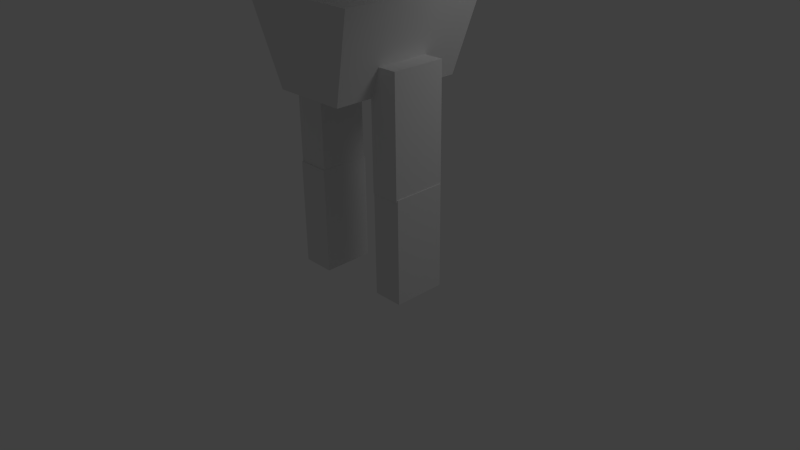 # Source: 3DFPS_team_model.blend  (saved by Blender 2.62.0; exported with 4.5.12 LTS)
import bpy
from mathutils import Matrix  # noqa: F401  (used for matrix-valued properties, if any)

bpy.ops.wm.read_factory_settings(use_empty=True)
scene = bpy.context.scene
scene.name = 'Scene'

# ---- collections
col_collection_1 = bpy.data.collections.new('Collection 1'); scene.collection.children.link(col_collection_1)

# ---- materials (node trees are filled in below, after node groups)
mat_none = bpy.data.materials.new('None')
mat_none.alpha_threshold = 0.0
mat_none.use_transparent_shadow = False
mat_none.specular_color = (0.8, 0.8, 0.8)
mat_none.roughness = 0.5
mat_none.specular_intensity = 1.0
mat_none.line_color = (0.0, 0.0, 0.0, 1.0)

# ---- material node trees

# ---- world
world_world = bpy.data.worlds.new('World'); scene.world = world_world
world_world.color = (0.05088, 0.05088, 0.05088)
world_world.use_sun_shadow = False
world_world.sun_shadow_jitter_overblur = 0.0
world_world.cycles.sampling_method = 'MANUAL'
world_world.cycles.sample_map_resolution = 256

# ---- cameras
cam_camera = bpy.data.cameras.new('Camera')
cam_camera.clip_end = 100.0
cam_camera.lens = 35.0
cam_camera.sensor_width = 32.0
cam_camera.sensor_height = 18.0
cam_camera.ortho_scale = 7.314
cam_camera.dof.focus_distance = 0.0
cam_camera.dof.aperture_fstop = 128.0

# ---- lights
light_lamp = bpy.data.lights.new('Lamp', 'POINT')
light_lamp.transmission_factor = 0.0
light_lamp.cutoff_distance = 30.0
light_lamp.energy = 100.0
light_lamp.shadow_buffer_clip_start = 1.001
light_lamp.shadow_soft_size = 1.0
light_lamp.shadow_maximum_resolution = 0.006
light_lamp.use_absolute_resolution = True
light_lamp.cycles.use_multiple_importance_sampling = False

# ---- meshes
me_spine_cube_004 = bpy.data.meshes.new('spine_Cube.004')
me_spine_cube_004.from_pydata([(-0.3783, -0.6964, 0.0), (-0.3783, 0.6964, 0.0), (0.3783, 0.6964, 0.0), (0.3783, -0.6964, 0.0), (-0.6537, -0.7957, 0.8893), (0.6537, -0.7957, 0.8893), (0.6537, 0.78, 0.8893), (-0.6537, 0.78, 0.8893)], [], [(0, 1, 2, 3), (4, 5, 6, 7), (0, 4, 7, 1), (1, 7, 6, 2), (2, 6, 5, 3), (4, 0, 3, 5)])
me_spine_cube_004.materials.append(mat_none)
me_spine_cube_004.use_remesh_preserve_volume = False
me_spine_cube_004.use_remesh_preserve_attributes = False
me_spine_cube_004.use_mirror_vertex_groups = False
me_spine_cube_004.update()
me_cube_001 = bpy.data.meshes.new('Cube.001')
me_cube_001.from_pydata([(1.0, 1.0, -1.0), (1.0, -1.0, -1.0), (-1.0, -1.0, -1.0), (-1.0, 1.0, -1.0), (1.0, 1.0, 1.0), (1.0, -1.0, 1.0), (-1.0, -1.0, 1.0), (-1.0, 1.0, 1.0)], [], [(0, 1, 2, 3), (4, 7, 6, 5), (0, 4, 5, 1), (1, 5, 6, 2), (2, 6, 7, 3), (4, 0, 3, 7)])
me_cube_001.use_remesh_preserve_volume = False
me_cube_001.use_remesh_preserve_attributes = False
me_cube_001.use_mirror_vertex_groups = False
me_cube_001.update()
me_cube_003 = bpy.data.meshes.new('Cube.003')
me_cube_003.from_pydata([(1.0, 1.0, -1.0), (1.0, -1.0, -1.0), (-1.0, -1.0, -1.0), (-1.0, 1.0, -1.0), (1.0, 1.0, 1.0), (1.0, -1.0, 1.0), (-1.0, -1.0, 1.0), (-1.0, 1.0, 1.0)], [], [(0, 1, 2, 3), (4, 7, 6, 5), (0, 4, 5, 1), (1, 5, 6, 2), (2, 6, 7, 3), (4, 0, 3, 7)])
me_cube_003.use_remesh_preserve_volume = False
me_cube_003.use_remesh_preserve_attributes = False
me_cube_003.use_mirror_vertex_groups = False
me_cube_003.update()
me_cube_002 = bpy.data.meshes.new('Cube.002')
me_cube_002.from_pydata([(1.0, 1.0, -1.0), (1.0, -1.0, -1.0), (-1.0, -1.0, -1.0), (-1.0, 1.0, -1.0), (1.0, 1.0, 1.0), (1.0, -1.0, 1.0), (-1.0, -1.0, 1.0), (-1.0, 1.0, 1.0)], [], [(0, 1, 2, 3), (4, 7, 6, 5), (0, 4, 5, 1), (1, 5, 6, 2), (2, 6, 7, 3), (4, 0, 3, 7)])
me_cube_002.use_remesh_preserve_volume = False
me_cube_002.use_remesh_preserve_attributes = False
me_cube_002.use_mirror_vertex_groups = False
me_cube_002.update()
me_cube_000 = bpy.data.meshes.new('Cube.000')
me_cube_000.from_pydata([(1.0, 1.0, -1.0), (1.0, -1.0, -1.0), (-1.0, -1.0, -1.0), (-1.0, 1.0, -1.0), (1.0, 1.0, 1.0), (1.0, -1.0, 1.0), (-1.0, -1.0, 1.0), (-1.0, 1.0, 1.0)], [], [(0, 1, 2, 3), (4, 7, 6, 5), (0, 4, 5, 1), (1, 5, 6, 2), (2, 6, 7, 3), (4, 0, 3, 7)])
me_cube_000.use_remesh_preserve_volume = False
me_cube_000.use_remesh_preserve_attributes = False
me_cube_000.use_mirror_vertex_groups = False
me_cube_000.update()
me_cube_cube_005 = bpy.data.meshes.new('Cube_Cube.005')
me_cube_cube_005.from_pydata([(-0.3475, -0.5024, 2.384e-07), (-0.3475, 0.5024, 2.384e-07), (0.3475, 0.5024, 2.384e-07), (0.3475, -0.5024, 2.384e-07), (-0.3475, -0.5024, 1.316), (0.3475, -0.5024, 1.316), (0.3475, 0.5024, 1.316), (-0.3475, 0.5024, 1.316)], [], [(0, 1, 2, 3), (4, 5, 6, 7), (0, 4, 7, 1), (1, 7, 6, 2), (2, 6, 5, 3), (4, 0, 3, 5)])
me_cube_cube_005.materials.append(mat_none)
me_cube_cube_005.use_remesh_preserve_volume = False
me_cube_cube_005.use_remesh_preserve_attributes = False
me_cube_cube_005.use_mirror_vertex_groups = False
me_cube_cube_005.update()
me_chest_cube_001 = bpy.data.meshes.new('chest_Cube.001')
me_chest_cube_001.from_pydata([(-0.6848, -0.8318, 3.431), (-0.6848, 0.8519, 3.431), (0.6848, 0.8519, 3.431), (0.6848, -0.8318, 3.431), (-0.8689, -0.8973, 4.773), (0.8689, -0.8973, 4.773), (0.8689, 0.8973, 4.773), (-0.8689, 0.8973, 4.773)], [], [(0, 1, 2, 3), (4, 5, 6, 7), (0, 4, 7, 1), (1, 7, 6, 2), (2, 6, 5, 3), (4, 0, 3, 5)])
me_chest_cube_001.materials.append(mat_none)
me_chest_cube_001.use_remesh_preserve_volume = False
me_chest_cube_001.use_remesh_preserve_attributes = False
me_chest_cube_001.use_mirror_vertex_groups = False
me_chest_cube_001.update()
me_head_sphere = bpy.data.meshes.new('head_Sphere')
me_head_sphere.from_pydata([(-0.3325, 0.0, 4.768), (0.0, 0.0, 4.572), (-0.2351, -0.2719, 4.768), (-0.6144, 0.0, 4.982), (-0.4344, -0.5024, 4.982), (-0.8027, 0.0, 5.302), (-0.5676, -0.6564, 5.302), (-0.8689, 0.0, 5.68), (-0.6144, -0.7104, 5.68), (-0.8027, 0.0, 6.057), (-0.5676, -0.6564, 6.057), (-0.6144, 0.0, 6.377), (-0.4344, -0.5024, 6.377), (-0.3325, 0.0, 6.591), (-0.2351, -0.2719, 6.591), (0.0, 0.0, 6.666), (0.0, -0.3845, 6.591), (0.0, -0.7104, 6.377), (0.0, -0.9282, 6.057), (0.0, -1.005, 5.68), (0.0, -0.9282, 5.302), (0.0, -0.7104, 4.982), (0.0, -0.3845, 4.768), (0.2351, -0.2719, 4.768), (0.4344, -0.5024, 4.982), (0.5676, -0.6564, 5.302), (0.6144, -0.7104, 5.68), (0.5676, -0.6564, 6.057), (0.4344, -0.5024, 6.377), (0.2351, -0.2719, 6.591), (0.3325, 0.0, 6.591), (0.6144, 0.0, 6.377), (0.8027, 0.0, 6.057), (0.8689, 0.0, 5.68), (0.8027, 0.0, 5.302), (0.6144, 0.0, 4.982), (0.3325, 0.0, 4.768), (0.2351, 0.2719, 4.768), (0.4344, 0.5024, 4.982), (0.5676, 0.6564, 5.302), (0.6144, 0.7104, 5.68), (0.5676, 0.6564, 6.057), (0.4344, 0.5024, 6.377), (0.2351, 0.2719, 6.591), (0.0, 0.3845, 6.591), (0.0, 0.7104, 6.377), (0.0, 0.9282, 6.057), (0.0, 1.005, 5.68), (0.0, 0.9282, 5.302), (0.0, 0.7104, 4.982), (0.0, 0.3845, 4.768), (-0.2351, 0.2719, 4.768), (-0.4344, 0.5024, 4.982), (-0.5676, 0.6564, 5.302), (-0.6144, 0.7104, 5.68), (-0.5676, 0.6564, 6.057), (-0.4344, 0.5024, 6.377), (-0.2351, 0.2719, 6.591)], [], [(0, 1, 2), (3, 0, 2, 4), (5, 3, 4, 6), (7, 5, 6, 8), (9, 7, 8, 10), (11, 9, 10, 12), (13, 11, 12, 14), (15, 13, 14), (15, 14, 16), (14, 12, 17, 16), (12, 10, 18, 17), (10, 8, 19, 18), (8, 6, 20, 19), (6, 4, 21, 20), (4, 2, 22, 21), (2, 1, 22), (22, 1, 23), (21, 22, 23, 24), (20, 21, 24, 25), (19, 20, 25, 26), (18, 19, 26, 27), (17, 18, 27, 28), (16, 17, 28, 29), (15, 16, 29), (15, 29, 30), (29, 28, 31, 30), (28, 27, 32, 31), (27, 26, 33, 32), (26, 25, 34, 33), (25, 24, 35, 34), (24, 23, 36, 35), (23, 1, 36), (36, 1, 37), (35, 36, 37, 38), (34, 35, 38, 39), (33, 34, 39, 40), (32, 33, 40, 41), (31, 32, 41, 42), (30, 31, 42, 43), (15, 30, 43), (15, 43, 44), (43, 42, 45, 44), (42, 41, 46, 45), (41, 40, 47, 46), (40, 39, 48, 47), (39, 38, 49, 48), (38, 37, 50, 49), (37, 1, 50), (50, 1, 51), (49, 50, 51, 52), (48, 49, 52, 53), (47, 48, 53, 54), (46, 47, 54, 55), (45, 46, 55, 56), (44, 45, 56, 57), (15, 44, 57), (57, 13, 15), (11, 13, 57, 56), (56, 55, 9, 11), (55, 54, 7, 9), (54, 53, 5, 7), (53, 52, 3, 5), (0, 3, 52, 51), (1, 0, 51)])
me_head_sphere.materials.append(mat_none)
me_head_sphere.use_remesh_preserve_volume = False
me_head_sphere.use_remesh_preserve_attributes = False
me_head_sphere.use_mirror_vertex_groups = False
me_head_sphere.update()
me_cap_sphere_001 = bpy.data.meshes.new('cap_Sphere.001')
me_cap_sphere_001.from_pydata([(-0.3939, 0.0, 5.789), (0.0, 0.0, 5.8), (-0.2785, -0.3221, 5.789), (-0.7279, 0.0, 5.758), (-0.5147, -0.5952, 5.758), (-0.951, 0.0, 5.711), (-0.6725, -0.7776, 5.711), (-1.029, 0.0, 5.665), (-0.7279, -0.8417, 5.665), (-0.951, 0.0, 6.113), (-0.6725, -0.7776, 6.113), (-0.7279, 0.0, 6.492), (-0.5147, -0.5952, 6.492), (-0.3939, 0.0, 6.745), (-0.2785, -0.3221, 6.745), (0.0, 0.0, 6.834), (0.0, -0.4555, 6.745), (0.0, -0.8417, 6.492), (0.0, -1.1, 6.113), (0.0, -1.19, 5.665), (0.0, -1.1, 5.711), (0.0, -0.8417, 5.758), (0.0, -0.4555, 5.789), (0.2785, -0.3221, 5.789), (0.5147, -0.5952, 5.758), (0.6725, -0.7776, 5.711), (0.7279, -0.8417, 5.665), (0.6725, -0.7776, 6.113), (0.5147, -0.5952, 6.492), (0.2785, -0.3221, 6.745), (0.3939, 0.0, 6.745), (0.7279, 0.0, 6.492), (0.951, 0.0, 6.113), (1.029, 0.0, 5.665), (0.951, 0.0, 5.711), (0.7279, 0.0, 5.758), (0.3939, 0.0, 5.789), (0.2785, 0.3221, 5.789), (0.5147, 0.5952, 5.758), (0.6725, 0.7776, 5.711), (0.7091, 0.8475, 5.648), (0.7093, 0.7717, 6.113), (0.5147, 0.5952, 6.492), (0.2785, 0.3221, 6.745), (0.0, 0.4555, 6.745), (0.0, 0.8417, 6.492), (0.0, 1.111, 6.113), (0.0, 1.247, 5.587), (0.0, 1.1, 5.711), (0.0, 0.8417, 5.758), (0.0, 0.4555, 5.789), (-0.2785, 0.3221, 5.789), (-0.5147, 0.5952, 5.758), (-0.6725, 0.7776, 5.711), (-0.7091, 0.8475, 5.648), (-0.7093, 0.7717, 6.113), (-0.5147, 0.5952, 6.492), (-0.2785, 0.3221, 6.745)], [], [(0, 1, 2), (3, 0, 2, 4), (5, 3, 4, 6), (7, 5, 6, 8), (9, 7, 8, 10), (11, 9, 10, 12), (13, 11, 12, 14), (15, 13, 14), (15, 14, 16), (14, 12, 17, 16), (12, 10, 18, 17), (10, 8, 19, 18), (8, 6, 20, 19), (6, 4, 21, 20), (4, 2, 22, 21), (2, 1, 22), (22, 1, 23), (21, 22, 23, 24), (20, 21, 24, 25), (19, 20, 25, 26), (18, 19, 26, 27), (17, 18, 27, 28), (16, 17, 28, 29), (15, 16, 29), (15, 29, 30), (29, 28, 31, 30), (28, 27, 32, 31), (27, 26, 33, 32), (26, 25, 34, 33), (25, 24, 35, 34), (24, 23, 36, 35), (23, 1, 36), (36, 1, 37), (35, 36, 37, 38), (34, 35, 38, 39), (33, 34, 39, 40), (32, 33, 40, 41), (31, 32, 41, 42), (30, 31, 42, 43), (15, 30, 43), (15, 43, 44), (43, 42, 45, 44), (42, 41, 46, 45), (41, 40, 47, 46), (40, 39, 48, 47), (39, 38, 49, 48), (38, 37, 50, 49), (37, 1, 50), (50, 1, 51), (49, 50, 51, 52), (48, 49, 52, 53), (47, 48, 53, 54), (46, 47, 54, 55), (45, 46, 55, 56), (44, 45, 56, 57), (15, 44, 57), (57, 13, 15), (11, 13, 57, 56), (56, 55, 9, 11), (55, 54, 7, 9), (54, 53, 5, 7), (53, 52, 3, 5), (0, 3, 52, 51), (1, 0, 51)])
me_cap_sphere_001.materials.append(mat_none)
me_cap_sphere_001.use_remesh_preserve_volume = False
me_cap_sphere_001.use_remesh_preserve_attributes = False
me_cap_sphere_001.use_mirror_vertex_groups = False
me_cap_sphere_001.update()
me_upperarml_cube_006 = bpy.data.meshes.new('upperarmL_Cube.006')
me_upperarml_cube_006.from_pydata([(-2.023, 0.3511, 4.175), (-2.023, -0.3788, 4.175), (-2.023, -0.3788, 4.684), (-2.023, 0.3511, 4.684), (-0.7569, 0.3511, 4.175), (-0.7569, 0.3511, 4.684), (-0.7569, -0.3788, 4.684), (-0.7569, -0.3788, 4.175)], [], [(0, 1, 2, 3), (4, 5, 6, 7), (0, 4, 7, 1), (1, 7, 6, 2), (2, 6, 5, 3), (4, 0, 3, 5)])
me_upperarml_cube_006.materials.append(mat_none)
me_upperarml_cube_006.use_remesh_preserve_volume = False
me_upperarml_cube_006.use_remesh_preserve_attributes = False
me_upperarml_cube_006.use_mirror_vertex_groups = False
me_upperarml_cube_006.update()
me_lowerarml_cube_008 = bpy.data.meshes.new('lowerarmL_Cube.008')
me_lowerarml_cube_008.from_pydata([(-3.1, -0.3423, 4.2), (-3.1, 0.3146, 4.2), (-1.96, 0.3146, 4.2), (-1.96, -0.3423, 4.2), (-3.1, -0.3423, 4.658), (-1.96, -0.3423, 4.658), (-1.96, 0.3146, 4.658), (-3.1, 0.3146, 4.658)], [], [(0, 1, 2, 3), (4, 5, 6, 7), (0, 4, 7, 1), (1, 7, 6, 2), (2, 6, 5, 3), (4, 0, 3, 5)])
me_lowerarml_cube_008.materials.append(mat_none)
me_lowerarml_cube_008.use_remesh_preserve_volume = False
me_lowerarml_cube_008.use_remesh_preserve_attributes = False
me_lowerarml_cube_008.use_mirror_vertex_groups = False
me_lowerarml_cube_008.update()
me_cube_004 = bpy.data.meshes.new('Cube.004')
me_cube_004.from_pydata([(1.0, 1.0, -1.0), (1.0, -1.0, -1.0), (-1.0, -1.0, -1.0), (-1.0, 1.0, -1.0), (1.0, 1.0, 1.0), (1.0, -1.0, 1.0), (-1.0, -1.0, 1.0), (-1.0, 1.0, 1.0)], [], [(0, 1, 2, 3), (4, 7, 6, 5), (0, 4, 5, 1), (1, 5, 6, 2), (2, 6, 7, 3), (4, 0, 3, 7)])
me_cube_004.use_remesh_preserve_volume = False
me_cube_004.use_remesh_preserve_attributes = False
me_cube_004.use_mirror_vertex_groups = False
me_cube_004.update()
me_upperarmr_cube_011 = bpy.data.meshes.new('upperarmR_Cube.011')
me_upperarmr_cube_011.from_pydata([(2.023, -0.365, 4.175), (2.023, 0.365, 4.175), (2.023, 0.365, 4.684), (2.023, -0.365, 4.684), (0.7569, -0.365, 4.175), (0.7569, -0.365, 4.684), (0.7569, 0.365, 4.684), (0.7569, 0.365, 4.175)], [], [(0, 1, 2, 3), (4, 5, 6, 7), (0, 4, 7, 1), (1, 7, 6, 2), (2, 6, 5, 3), (4, 0, 3, 5)])
me_upperarmr_cube_011.materials.append(mat_none)
me_upperarmr_cube_011.use_remesh_preserve_volume = False
me_upperarmr_cube_011.use_remesh_preserve_attributes = False
me_upperarmr_cube_011.use_mirror_vertex_groups = False
me_upperarmr_cube_011.update()
me_lowerarmr_cube_010 = bpy.data.meshes.new('lowerarmR_Cube.010')
me_lowerarmr_cube_010.from_pydata([(3.1, -0.3285, 4.658), (3.1, 0.3285, 4.658), (1.96, 0.3285, 4.658), (1.96, -0.3285, 4.658), (3.1, -0.3285, 4.2), (1.96, -0.3285, 4.2), (1.96, 0.3285, 4.2), (3.1, 0.3285, 4.2)], [], [(0, 1, 2, 3), (4, 5, 6, 7), (0, 4, 7, 1), (1, 7, 6, 2), (2, 6, 5, 3), (4, 0, 3, 5)])
me_lowerarmr_cube_010.materials.append(mat_none)
me_lowerarmr_cube_010.use_remesh_preserve_volume = False
me_lowerarmr_cube_010.use_remesh_preserve_attributes = False
me_lowerarmr_cube_010.use_mirror_vertex_groups = False
me_lowerarmr_cube_010.update()
me_cube = bpy.data.meshes.new('Cube')
me_cube.from_pydata([(1.0, 1.0, -1.0), (1.0, -1.0, -1.0), (-1.0, -1.0, -1.0), (-1.0, 1.0, -1.0), (1.0, 1.0, 1.0), (1.0, -1.0, 1.0), (-1.0, -1.0, 1.0), (-1.0, 1.0, 1.0)], [], [(0, 1, 2, 3), (4, 7, 6, 5), (0, 4, 5, 1), (1, 5, 6, 2), (2, 6, 7, 3), (4, 0, 3, 7)])
me_cube.use_remesh_preserve_volume = False
me_cube.use_remesh_preserve_attributes = False
me_cube.use_mirror_vertex_groups = False
me_cube.update()
arm_armature = bpy.data.armatures.new('Armature')  # bones are not reproduced

# ---- objects
ob_armature = bpy.data.objects.new('Armature', arm_armature)
ob_spine = bpy.data.objects.new('spine', me_spine_cube_004)
ob_upperlegr = bpy.data.objects.new('upperlegR', me_cube_001)
ob_lowerlegr = bpy.data.objects.new('lowerlegR', me_cube_003)
ob_upperlegl = bpy.data.objects.new('upperlegL', me_cube_002)
ob_lowerlegl = bpy.data.objects.new('lowerlegL', me_cube_000)
ob_body = bpy.data.objects.new('body', me_cube_cube_005)
ob_chest = bpy.data.objects.new('chest', me_chest_cube_001)
ob_head = bpy.data.objects.new('head', me_head_sphere)
ob_cap = bpy.data.objects.new('cap', me_cap_sphere_001)
ob_upperarmr = bpy.data.objects.new('upperarmR', me_upperarml_cube_006)
ob_lowerarmr = bpy.data.objects.new('lowerarmR', me_lowerarml_cube_008)
ob_hand_l = bpy.data.objects.new('hand_l', me_cube_004)
ob_upperarml = bpy.data.objects.new('upperarmL', me_upperarmr_cube_011)
ob_lowerarml = bpy.data.objects.new('lowerarmL', me_lowerarmr_cube_010)
ob_hand_r = bpy.data.objects.new('hand_r', me_cube)
ob_lamp = bpy.data.objects.new('Lamp', light_lamp)
ob_camera = bpy.data.objects.new('Camera', cam_camera)

# ---- transforms, parenting, visibility, modifiers, constraints
ob_armature.location = (-0.01736, -0.006911, 2.773)
ob_armature.scale = (2.165, 2.165, 2.165)
ob_armature.show_in_front = True
ob_armature.lineart.crease_threshold = 0.0
ob_spine.parent = ob_armature
ob_spine.matrix_parent_inverse = Matrix(((0.4619, 0.0, 0.0, 0.008019), (0.0, 0.4619, 0.0, 0.003192), (0.0, 0.0, 0.4619, -1.281), (0.0, 0.0, 0.0, 1.0)))
ob_spine.location = (0.0, 0.007868, 2.289)
ob_spine.scale = (1.285, 1.285, 1.285)
ob_spine.lineart.crease_threshold = 0.0
_vg = ob_spine.vertex_groups.new(name='Bone')
for _i, _w in zip([0, 1, 2, 3, 4, 5, 6, 7], [0.4877, 0.2504, 0.4867, 0.2399, 0.8454, 0.8078, 0.8387, 0.8105]): _vg.add([_i], _w, 'REPLACE')
_vg = ob_spine.vertex_groups.new(name='Bone_L')
_vg = ob_spine.vertex_groups.new(name='Bone_L.001')
_vg = ob_spine.vertex_groups.new(name='Bone_L.002')
_vg = ob_spine.vertex_groups.new(name='Bone_L.003')
_vg = ob_spine.vertex_groups.new(name='Bone_R')
_vg = ob_spine.vertex_groups.new(name='Bone_R.001')
_vg = ob_spine.vertex_groups.new(name='Bone_R.002')
_vg = ob_spine.vertex_groups.new(name='Bone_R.003')
_vg = ob_spine.vertex_groups.new(name='Bone_L.005')
for _i, _w in zip([0, 1, 2, 3, 4, 5, 6, 7], [0.05278, 0.7012, 0.4548, 0.04009, 0.01294, 0.0006938, 0.1265, 0.1625]): _vg.add([_i], _w, 'REPLACE')
_vg = ob_spine.vertex_groups.new(name='Bone_L.006')
_vg = ob_spine.vertex_groups.new(name='Bone_L.007')
_vg = ob_spine.vertex_groups.new(name='Bone_R.005')
for _i, _w in zip([0, 1, 2, 3, 4, 5, 6, 7], [0.4595, 0.04674, 0.05854, 0.7151, 0.1232, 0.1668, 0.01968, 0.003904]): _vg.add([_i], _w, 'REPLACE')
_vg = ob_spine.vertex_groups.new(name='Bone_R.006')
_vg = ob_spine.vertex_groups.new(name='Bone_R.007')
_vg = ob_spine.vertex_groups.new(name='Bone.001')
_m = ob_spine.modifiers.new('Armature', 'ARMATURE')
_m.object = ob_armature
_m.use_bone_envelopes = True
ob_upperlegr.parent = ob_armature
ob_upperlegr.matrix_parent_inverse = Matrix(((0.4619, 0.0, 0.0, 0.008019), (0.0, 0.4619, 0.0, 0.003192), (0.0, 0.0, 0.4619, -1.281), (0.0, 0.0, 0.0, 1.0)))
ob_upperlegr.location = (0.6611, -0.02103, 1.898)
ob_upperlegr.scale = (-0.1946, 0.3594, 0.7674)
ob_upperlegr.lineart.crease_threshold = 0.0
_vg = ob_upperlegr.vertex_groups.new(name='Bone')
for _i, _w in zip([0, 1, 2, 3, 4, 5, 6, 7], [0.0, 0.0, 0.0, 0.0, 0.0, 0.0, 0.0, 0.0]): _vg.add([_i], _w, 'REPLACE')
_vg = ob_upperlegr.vertex_groups.new(name='Bone_L')
_vg = ob_upperlegr.vertex_groups.new(name='Bone_L.001')
_vg = ob_upperlegr.vertex_groups.new(name='Bone_L.002')
_vg = ob_upperlegr.vertex_groups.new(name='Bone_L.003')
_vg = ob_upperlegr.vertex_groups.new(name='Bone_R')
_vg = ob_upperlegr.vertex_groups.new(name='Bone_R.001')
for _i, _w in zip([0, 1, 2, 3, 4, 5, 6, 7], [0.0, 0.0, 0.0, 0.0, 0.0, 0.0, 0.0, 0.0]): _vg.add([_i], _w, 'REPLACE')
_vg = ob_upperlegr.vertex_groups.new(name='Bone_R.002')
for _i, _w in zip([0, 1, 2, 3, 4, 5, 6, 7], [0.0, 0.0, 0.0, 0.0, 0.0, 0.0, 0.0, 0.0]): _vg.add([_i], _w, 'REPLACE')
_vg = ob_upperlegr.vertex_groups.new(name='Bone_R.003')
_vg = ob_upperlegr.vertex_groups.new(name='Bone_L.005')
_vg = ob_upperlegr.vertex_groups.new(name='Bone_L.006')
for _i, _w in zip([0, 1, 2, 3, 4, 5, 6, 7], [0.0, 0.0, 0.0, 0.0, 0.0, 0.0, 0.0, 0.0]): _vg.add([_i], _w, 'REPLACE')
_vg = ob_upperlegr.vertex_groups.new(name='Bone_L.007')
for _i, _w in zip([0, 1, 2, 3, 4, 5, 6, 7], [0.0, 0.0, 0.0, 0.0, 0.0, 0.0, 0.0, 0.0]): _vg.add([_i], _w, 'REPLACE')
_vg = ob_upperlegr.vertex_groups.new(name='Bone_R.005')
_vg = ob_upperlegr.vertex_groups.new(name='Bone_R.006')
_vg.add([0, 1, 2, 3, 4, 5, 6, 7], 1.0, 'REPLACE')
_vg = ob_upperlegr.vertex_groups.new(name='Bone_R.007')
for _i, _w in zip([0, 1, 2, 3, 4, 5, 6, 7], [0.0, 0.0, 0.0, 0.0, 0.02409, 0.01809, 0.0545, 0.04627]): _vg.add([_i], _w, 'REPLACE')
_vg = ob_upperlegr.vertex_groups.new(name='Bone.001')
_m = ob_upperlegr.modifiers.new('Armature', 'ARMATURE')
_m.object = ob_armature
_m.use_bone_envelopes = True
ob_lowerlegr.parent = ob_armature
ob_lowerlegr.matrix_parent_inverse = Matrix(((0.4619, 0.0, 0.0, 0.008019), (0.0, 0.4619, 0.0, 0.003192), (0.0, 0.0, 0.4619, -1.281), (0.0, 0.0, 0.0, 1.0)))
ob_lowerlegr.location = (0.6652, -0.02106, 0.4657)
ob_lowerlegr.scale = (0.2005, 0.3482, 0.6909)
ob_lowerlegr.lineart.crease_threshold = 0.0
_vg = ob_lowerlegr.vertex_groups.new(name='Bone')
for _i, _w in zip([0, 1, 2, 3, 4, 5, 6, 7], [0.0, 0.0, 0.0, 0.0, 0.0, 0.0, 0.0, 0.0]): _vg.add([_i], _w, 'REPLACE')
_vg = ob_lowerlegr.vertex_groups.new(name='Bone_L')
for _i, _w in zip([0, 1, 2, 3, 4, 5, 6, 7], [0.0, 0.0, 0.0, 0.0, 0.0, 0.0, 0.0, 0.0]): _vg.add([_i], _w, 'REPLACE')
_vg = ob_lowerlegr.vertex_groups.new(name='Bone_L.001')
for _i, _w in zip([0, 1, 2, 3, 4, 5, 6, 7], [0.0, 0.0, 0.0, 0.0, 0.0, 0.0, 0.0, 0.0]): _vg.add([_i], _w, 'REPLACE')
_vg = ob_lowerlegr.vertex_groups.new(name='Bone_L.002')
for _i, _w in zip([0, 1, 2, 3, 4, 5, 6, 7], [0.0, 0.0, 0.0, 0.0, 0.0, 0.0, 0.0, 0.0]): _vg.add([_i], _w, 'REPLACE')
_vg = ob_lowerlegr.vertex_groups.new(name='Bone_L.003')
for _i, _w in zip([0, 1, 2, 3, 4, 5, 6, 7], [0.0, 0.0, 0.0, 0.0, 0.0, 0.0, 0.0, 0.0]): _vg.add([_i], _w, 'REPLACE')
_vg = ob_lowerlegr.vertex_groups.new(name='Bone_R')
for _i, _w in zip([0, 1, 2, 3, 4, 5, 6, 7], [0.0, 0.0, 0.0, 0.0, 0.0, 0.0, 0.0, 0.0]): _vg.add([_i], _w, 'REPLACE')
_vg = ob_lowerlegr.vertex_groups.new(name='Bone_R.001')
for _i, _w in zip([0, 1, 2, 3, 4, 5, 6, 7], [0.0, 0.0, 0.0, 0.0, 0.0, 0.0, 0.0, 0.0]): _vg.add([_i], _w, 'REPLACE')
_vg = ob_lowerlegr.vertex_groups.new(name='Bone_R.002')
for _i, _w in zip([0, 1, 2, 3, 4, 5, 6, 7], [0.0, 0.0, 0.0, 0.0, 0.0, 0.0, 0.0, 0.0]): _vg.add([_i], _w, 'REPLACE')
_vg = ob_lowerlegr.vertex_groups.new(name='Bone_R.003')
for _i, _w in zip([0, 1, 2, 3, 4, 5, 6, 7], [0.0, 0.0, 0.0, 0.0, 0.0, 0.0, 0.0, 0.0]): _vg.add([_i], _w, 'REPLACE')
_vg = ob_lowerlegr.vertex_groups.new(name='Bone_L.005')
for _i, _w in zip([0, 1, 2, 3, 4, 5, 6, 7], [0.0, 0.0, 0.0, 0.0, 0.0, 0.0, 0.0, 0.0]): _vg.add([_i], _w, 'REPLACE')
_vg = ob_lowerlegr.vertex_groups.new(name='Bone_L.006')
for _i, _w in zip([0, 1, 2, 3, 4, 5, 6, 7], [0.0, 0.0, 0.0, 0.0, 0.0, 0.0, 0.0, 0.0]): _vg.add([_i], _w, 'REPLACE')
_vg = ob_lowerlegr.vertex_groups.new(name='Bone_L.007')
for _i, _w in zip([0, 1, 2, 3, 4, 5, 6, 7], [0.0, 0.0, 0.0, 0.0, 0.0, 0.0, 0.0, 0.0]): _vg.add([_i], _w, 'REPLACE')
_vg = ob_lowerlegr.vertex_groups.new(name='Bone_R.005')
for _i, _w in zip([0, 1, 2, 3, 4, 5, 6, 7], [0.0, 0.0, 0.0, 0.0, 0.0, 0.0, 0.0, 0.0]): _vg.add([_i], _w, 'REPLACE')
_vg = ob_lowerlegr.vertex_groups.new(name='Bone_R.006')
_vg = ob_lowerlegr.vertex_groups.new(name='Bone_R.007')
_vg.add([0, 1, 2, 3, 4, 5, 6, 7], 1.0, 'REPLACE')
_vg = ob_lowerlegr.vertex_groups.new(name='Bone.001')
for _i, _w in zip([0, 1, 2, 3, 4, 5, 6, 7], [0.0, 0.0, 0.0, 0.0, 0.0, 0.0, 0.0, 0.0]): _vg.add([_i], _w, 'REPLACE')
_m = ob_lowerlegr.modifiers.new('Armature', 'ARMATURE')
_m.object = ob_armature
_m.use_bone_envelopes = True
ob_upperlegl.parent = ob_armature
ob_upperlegl.matrix_parent_inverse = Matrix(((0.4619, 0.0, 0.0, 0.008019), (0.0, 0.4619, 0.0, 0.003192), (0.0, 0.0, 0.4619, -1.281), (0.0, 0.0, 0.0, 1.0)))
ob_upperlegl.location = (-0.6772, -0.04566, 1.906)
ob_upperlegl.scale = (-0.2139, 0.3217, 0.7988)
ob_upperlegl.lineart.crease_threshold = 0.0
_vg = ob_upperlegl.vertex_groups.new(name='Bone')
for _i, _w in zip([0, 1, 2, 3, 4, 5, 6, 7], [0.0, 0.0, 0.0, 0.0, 0.0, 0.0, 0.0, 0.0]): _vg.add([_i], _w, 'REPLACE')
_vg = ob_upperlegl.vertex_groups.new(name='Bone_L')
for _i, _w in zip([0, 1, 2, 3, 4, 5, 6, 7], [0.0, 0.0, 0.0, 0.0, 0.0, 0.0, 0.0, 0.0]): _vg.add([_i], _w, 'REPLACE')
_vg = ob_upperlegl.vertex_groups.new(name='Bone_L.001')
for _i, _w in zip([0, 1, 2, 3, 4, 5, 6, 7], [0.0, 0.0, 0.0, 0.0, 0.0, 0.0, 0.0, 0.0]): _vg.add([_i], _w, 'REPLACE')
_vg = ob_upperlegl.vertex_groups.new(name='Bone_L.002')
for _i, _w in zip([0, 1, 2, 3, 4, 5, 6, 7], [0.0, 0.0, 0.0, 0.0, 0.0, 0.0, 0.0, 0.0]): _vg.add([_i], _w, 'REPLACE')
_vg = ob_upperlegl.vertex_groups.new(name='Bone_L.003')
for _i, _w in zip([0, 1, 2, 3, 4, 5, 6, 7], [0.0, 0.0, 0.0, 0.0, 0.0, 0.0, 0.0, 0.0]): _vg.add([_i], _w, 'REPLACE')
_vg = ob_upperlegl.vertex_groups.new(name='Bone_R')
_vg = ob_upperlegl.vertex_groups.new(name='Bone_R.001')
_vg = ob_upperlegl.vertex_groups.new(name='Bone_R.002')
_vg = ob_upperlegl.vertex_groups.new(name='Bone_R.003')
_vg = ob_upperlegl.vertex_groups.new(name='Bone_L.005')
for _i, _w in zip([0, 1, 2, 3, 4, 5, 6, 7], [0.0, 0.0, 0.0, 0.0, 0.0, 0.0, 0.0, 0.0]): _vg.add([_i], _w, 'REPLACE')
_vg = ob_upperlegl.vertex_groups.new(name='Bone_L.006')
_vg.add([0, 1, 2, 3, 4, 5, 6, 7], 1.0, 'REPLACE')
_vg = ob_upperlegl.vertex_groups.new(name='Bone_L.007')
for _i, _w in zip([0, 1, 2, 3, 4, 5, 6, 7], [0.0, 0.0, 0.0, 0.0, 0.0, 0.0, 0.0, 0.0]): _vg.add([_i], _w, 'REPLACE')
_vg = ob_upperlegl.vertex_groups.new(name='Bone_R.005')
for _i, _w in zip([0, 1, 2, 3, 4, 5, 6, 7], [0.0, 0.0, 0.0, 0.0, 0.0, 0.0, 0.0, 0.0]): _vg.add([_i], _w, 'REPLACE')
_vg = ob_upperlegl.vertex_groups.new(name='Bone_R.006')
for _i, _w in zip([0, 1, 2, 3, 4, 5, 6, 7], [0.0, 0.0, 0.0, 0.0, 0.0, 0.0, 0.0, 0.0]): _vg.add([_i], _w, 'REPLACE')
_vg = ob_upperlegl.vertex_groups.new(name='Bone_R.007')
for _i, _w in zip([0, 1, 2, 3, 4, 5, 6, 7], [0.0, 0.0, 0.0, 0.0, 0.0, 0.0, 0.0, 0.0]): _vg.add([_i], _w, 'REPLACE')
_vg = ob_upperlegl.vertex_groups.new(name='Bone.001')
for _i, _w in zip([0, 1, 2, 3, 4, 5, 6, 7], [0.0, 0.0, 0.0, 0.0, 0.0, 0.0, 0.0, 0.0]): _vg.add([_i], _w, 'REPLACE')
_m = ob_upperlegl.modifiers.new('Armature', 'ARMATURE')
_m.object = ob_armature
_m.use_bone_envelopes = True
ob_lowerlegl.parent = ob_armature
ob_lowerlegl.matrix_parent_inverse = Matrix(((0.4619, 0.0, 0.0, 0.008019), (0.0, 0.4619, 0.0, 0.003192), (0.0, 0.0, 0.4619, -1.281), (0.0, 0.0, 0.0, 1.0)))
ob_lowerlegl.location = (-0.6796, -0.03851, 0.4283)
ob_lowerlegl.scale = (0.2189, 0.3393, 0.7063)
ob_lowerlegl.lineart.crease_threshold = 0.0
_vg = ob_lowerlegl.vertex_groups.new(name='Bone')
for _i, _w in zip([0, 1, 2, 3, 4, 5, 6, 7], [0.0, 0.0, 0.0, 0.0, 0.0, 0.0, 0.0, 0.0]): _vg.add([_i], _w, 'REPLACE')
_vg = ob_lowerlegl.vertex_groups.new(name='Bone_L')
for _i, _w in zip([0, 1, 2, 3, 4, 5, 6, 7], [0.0, 0.0, 0.0, 0.0, 0.0, 0.0, 0.0, 0.0]): _vg.add([_i], _w, 'REPLACE')
_vg = ob_lowerlegl.vertex_groups.new(name='Bone_L.001')
for _i, _w in zip([0, 1, 2, 3, 4, 5, 6, 7], [0.0, 0.0, 0.0, 0.0, 0.0, 0.0, 0.0, 0.0]): _vg.add([_i], _w, 'REPLACE')
_vg = ob_lowerlegl.vertex_groups.new(name='Bone_L.002')
for _i, _w in zip([0, 1, 2, 3, 4, 5, 6, 7], [0.0, 0.0, 0.0, 0.0, 0.0, 0.0, 0.0, 0.0]): _vg.add([_i], _w, 'REPLACE')
_vg = ob_lowerlegl.vertex_groups.new(name='Bone_L.003')
for _i, _w in zip([0, 1, 2, 3, 4, 5, 6, 7], [0.0, 0.0, 0.0, 0.0, 0.0, 0.0, 0.0, 0.0]): _vg.add([_i], _w, 'REPLACE')
_vg = ob_lowerlegl.vertex_groups.new(name='Bone_R')
for _i, _w in zip([0, 1, 2, 3, 4, 5, 6, 7], [0.0, 0.0, 0.0, 0.0, 0.0, 0.0, 0.0, 0.0]): _vg.add([_i], _w, 'REPLACE')
_vg = ob_lowerlegl.vertex_groups.new(name='Bone_R.001')
for _i, _w in zip([0, 1, 2, 3, 4, 5, 6, 7], [0.0, 0.0, 0.0, 0.0, 0.0, 0.0, 0.0, 0.0]): _vg.add([_i], _w, 'REPLACE')
_vg = ob_lowerlegl.vertex_groups.new(name='Bone_R.002')
for _i, _w in zip([0, 1, 2, 3, 4, 5, 6, 7], [0.0, 0.0, 0.0, 0.0, 0.0, 0.0, 0.0, 0.0]): _vg.add([_i], _w, 'REPLACE')
_vg = ob_lowerlegl.vertex_groups.new(name='Bone_R.003')
for _i, _w in zip([0, 1, 2, 3, 4, 5, 6, 7], [0.0, 0.0, 0.0, 0.0, 0.0, 0.0, 0.0, 0.0]): _vg.add([_i], _w, 'REPLACE')
_vg = ob_lowerlegl.vertex_groups.new(name='Bone_L.005')
for _i, _w in zip([0, 1, 2, 3, 4, 5, 6, 7], [0.0, 0.0, 0.0, 0.0, 0.0, 0.0, 0.0, 0.0]): _vg.add([_i], _w, 'REPLACE')
_vg = ob_lowerlegl.vertex_groups.new(name='Bone_L.006')
for _i, _w in zip([0, 1, 2, 3, 4, 5, 6, 7], [0.0, 0.0, 0.0, 0.0, 0.0, 0.0, 0.0, 0.0]): _vg.add([_i], _w, 'REPLACE')
_vg = ob_lowerlegl.vertex_groups.new(name='Bone_L.007')
_vg.add([0, 1, 2, 3, 4, 5, 6, 7], 1.0, 'REPLACE')
_vg = ob_lowerlegl.vertex_groups.new(name='Bone_R.005')
for _i, _w in zip([0, 1, 2, 3, 4, 5, 6, 7], [0.0, 0.0, 0.0, 0.0, 0.0, 0.0, 0.0, 0.0]): _vg.add([_i], _w, 'REPLACE')
_vg = ob_lowerlegl.vertex_groups.new(name='Bone_R.006')
for _i, _w in zip([0, 1, 2, 3, 4, 5, 6, 7], [0.0, 0.0, 0.0, 0.0, 0.0, 0.0, 0.0, 0.0]): _vg.add([_i], _w, 'REPLACE')
_vg = ob_lowerlegl.vertex_groups.new(name='Bone_R.007')
for _i, _w in zip([0, 1, 2, 3, 4, 5, 6, 7], [0.0, 0.0, 0.0, 0.0, 0.0, 0.0, 0.0, 0.0]): _vg.add([_i], _w, 'REPLACE')
_vg = ob_lowerlegl.vertex_groups.new(name='Bone.001')
for _i, _w in zip([0, 1, 2, 3, 4, 5, 6, 7], [0.0, 0.0, 0.0, 0.0, 0.0, 0.0, 0.0, 0.0]): _vg.add([_i], _w, 'REPLACE')
_m = ob_lowerlegl.modifiers.new('Armature', 'ARMATURE')
_m.object = ob_armature
_m.use_bone_envelopes = True
ob_body.parent = ob_armature
ob_body.matrix_parent_inverse = Matrix(((0.4619, 0.0, 0.0, 0.008019), (0.0, 0.4619, 0.0, 0.003192), (0.0, 0.0, 0.4619, -1.281), (0.0, 0.0, 0.0, 1.0)))
ob_body.location = (0.0, 0.0, 2.462)
ob_body.lineart.crease_threshold = 0.0
_vg = ob_body.vertex_groups.new(name='Bone')
_vg.add([0, 1, 2, 3, 4, 5, 6, 7], 1.0, 'REPLACE')
_vg = ob_body.vertex_groups.new(name='Bone_L')
_vg = ob_body.vertex_groups.new(name='Bone_L.001')
_vg = ob_body.vertex_groups.new(name='Bone_L.002')
_vg = ob_body.vertex_groups.new(name='Bone_L.003')
_vg = ob_body.vertex_groups.new(name='Bone_R')
_vg = ob_body.vertex_groups.new(name='Bone_R.001')
_vg = ob_body.vertex_groups.new(name='Bone_R.002')
_vg = ob_body.vertex_groups.new(name='Bone_R.003')
_vg = ob_body.vertex_groups.new(name='Bone_L.005')
_vg = ob_body.vertex_groups.new(name='Bone_L.006')
_vg = ob_body.vertex_groups.new(name='Bone_L.007')
_vg = ob_body.vertex_groups.new(name='Bone_R.005')
_vg = ob_body.vertex_groups.new(name='Bone_R.006')
_vg = ob_body.vertex_groups.new(name='Bone_R.007')
_vg = ob_body.vertex_groups.new(name='Bone.001')
_m = ob_body.modifiers.new('Armature', 'ARMATURE')
_m.object = ob_armature
_m.use_bone_envelopes = True
ob_chest.parent = ob_armature
ob_chest.matrix_parent_inverse = Matrix(((0.4619, 0.0, 0.0, 0.008019), (0.0, 0.4619, 0.0, 0.003192), (0.0, 0.0, 0.4619, -1.281), (0.0, 0.0, 0.0, 1.0)))
ob_chest.location = (0.0, -9.313e-10, 0.3985)
ob_chest.lineart.crease_threshold = 0.0
_vg = ob_chest.vertex_groups.new(name='Bone')
for _i, _w in zip([0, 1, 2, 3, 4, 5, 6, 7], [0.7997, 0.8266, 0.7911, 0.8252, 0.1206, 0.1586, 0.1224, 0.1619]): _vg.add([_i], _w, 'REPLACE')
_vg = ob_chest.vertex_groups.new(name='Bone_L')
for _i, _w in zip([0, 1, 2, 3, 4, 5, 6, 7], [0.1606, 0.1299, 0.03239, 0.03534, 0.8059, 0.1041, 0.07462, 0.7329]): _vg.add([_i], _w, 'REPLACE')
_vg = ob_chest.vertex_groups.new(name='Bone_L.001')
_vg = ob_chest.vertex_groups.new(name='Bone_L.002')
_vg = ob_chest.vertex_groups.new(name='Bone_L.003')
_vg = ob_chest.vertex_groups.new(name='Bone_R')
for _i, _w in zip([0, 1, 2, 3, 4, 5, 6, 7], [0.02935, 0.03698, 0.1677, 0.1321, 0.07353, 0.7373, 0.803, 0.1053]): _vg.add([_i], _w, 'REPLACE')
_vg = ob_chest.vertex_groups.new(name='Bone_R.001')
_vg = ob_chest.vertex_groups.new(name='Bone_R.002')
_vg = ob_chest.vertex_groups.new(name='Bone_R.003')
_vg = ob_chest.vertex_groups.new(name='Bone_L.005')
_vg = ob_chest.vertex_groups.new(name='Bone_L.006')
_vg = ob_chest.vertex_groups.new(name='Bone_L.007')
_vg = ob_chest.vertex_groups.new(name='Bone_R.005')
_vg = ob_chest.vertex_groups.new(name='Bone_R.006')
_vg = ob_chest.vertex_groups.new(name='Bone_R.007')
_vg = ob_chest.vertex_groups.new(name='Bone.001')
_m = ob_chest.modifiers.new('Armature', 'ARMATURE')
_m.object = ob_armature
_m.use_bone_envelopes = True
ob_head.parent = ob_armature
ob_head.matrix_parent_inverse = Matrix(((0.4619, 0.0, 0.0, 0.008019), (0.0, 0.4619, 0.0, 0.003192), (0.0, 0.0, 0.4619, -1.281), (0.0, 0.0, 0.0, 1.0)))
ob_head.location = (0.0, 0.0, 0.3387)
ob_head.rotation_euler = (-0.0102, 0.0, 0.0)
ob_head.lineart.crease_threshold = 0.0
_vg = ob_head.vertex_groups.new(name='Bone')
_vg = ob_head.vertex_groups.new(name='Bone_L')
_vg = ob_head.vertex_groups.new(name='Bone_L.001')
_vg = ob_head.vertex_groups.new(name='Bone_L.002')
_vg = ob_head.vertex_groups.new(name='Bone_L.003')
_vg = ob_head.vertex_groups.new(name='Bone_R')
_vg = ob_head.vertex_groups.new(name='Bone_R.001')
_vg = ob_head.vertex_groups.new(name='Bone_R.002')
_vg = ob_head.vertex_groups.new(name='Bone_R.003')
_vg = ob_head.vertex_groups.new(name='Bone_L.005')
_vg = ob_head.vertex_groups.new(name='Bone_L.006')
_vg = ob_head.vertex_groups.new(name='Bone_L.007')
_vg = ob_head.vertex_groups.new(name='Bone_R.005')
_vg = ob_head.vertex_groups.new(name='Bone_R.006')
_vg = ob_head.vertex_groups.new(name='Bone_R.007')
_vg = ob_head.vertex_groups.new(name='Bone.001')
for _i, _w in zip([0, 1, 2, 3, 4, 5, 6, 7, 8, 9, 10, 11, 12, 13, 14, 15, 16, 17, 18, 19, 20, 21, 22, 23, 24, 25, 26, 27, 28, 29, 30, 31, 32, 33, 34, 35, 36, 37, 38, 39, 40, 41, 42, 43, 44, 45, 46, 47, 48, 49, 50, 51, 52, 53, 54, 55, 56, 57], [1.0, 1.0, 1.0, 1.0, 1.0, 1.0, 1.0, 1.0, 1.0, 1.0, 1.0, 1.0, 1.0, 1.0, 1.0, 1.0, 1.0, 1.0, 1.0, 1.0, 1.0, 1.0, 1.0, 1.0, 1.0, 1.0, 1.0, 1.0, 1.0, 1.0, 1.0, 1.0, 1.0, 1.0, 1.0, 1.0, 1.0, 1.0, 1.0, 1.0, 1.0, 1.0, 1.0, 1.0, 1.0, 1.0, 1.0, 1.0, 1.0, 1.0, 1.0, 1.0, 1.0, 1.0, 1.0, 1.0, 1.0, 1.0]): _vg.add([_i], _w, 'REPLACE')
_m = ob_head.modifiers.new('Armature', 'ARMATURE')
_m.object = ob_armature
_m.use_bone_envelopes = True
ob_cap.parent = ob_armature
ob_cap.matrix_parent_inverse = Matrix(((0.4619, 0.0, 0.0, 0.008019), (0.0, 0.4619, 0.0, 0.003192), (0.0, 0.0, 0.4619, -1.281), (0.0, 0.0, 0.0, 1.0)))
ob_cap.location = (0.0, 0.0, 0.3387)
ob_cap.rotation_euler = (-0.0102, 0.0, 0.0)
ob_cap.lineart.crease_threshold = 0.0
_vg = ob_cap.vertex_groups.new(name='Bone')
_vg = ob_cap.vertex_groups.new(name='Bone_L')
_vg = ob_cap.vertex_groups.new(name='Bone_L.001')
_vg = ob_cap.vertex_groups.new(name='Bone_L.002')
_vg = ob_cap.vertex_groups.new(name='Bone_L.003')
_vg = ob_cap.vertex_groups.new(name='Bone_R')
_vg = ob_cap.vertex_groups.new(name='Bone_R.001')
_vg = ob_cap.vertex_groups.new(name='Bone_R.002')
_vg = ob_cap.vertex_groups.new(name='Bone_R.003')
_vg = ob_cap.vertex_groups.new(name='Bone_L.005')
_vg = ob_cap.vertex_groups.new(name='Bone_L.006')
_vg = ob_cap.vertex_groups.new(name='Bone_L.007')
for _i, _w in zip([0, 1, 2, 3, 4, 5, 6, 7, 8, 9, 10, 11, 12, 13, 14, 15, 16, 17, 18, 19, 20, 21, 22], [0.0, 0.0, 0.0, 0.0, 0.0, 0.0, 0.0, 0.0, 0.0, 0.0, 0.0, 0.0, 0.0, 0.0, 0.0, 0.0, 0.0, 0.0, 0.0, 0.0, 0.0, 0.0, 0.0]): _vg.add([_i], _w, 'REPLACE')
_vg = ob_cap.vertex_groups.new(name='Bone_R.005')
_vg = ob_cap.vertex_groups.new(name='Bone_R.006')
_vg = ob_cap.vertex_groups.new(name='Bone_R.007')
for _i, _w in zip([0, 1, 2, 3, 4, 6, 8, 10, 12, 14, 16, 17, 18, 19, 20, 21, 22], [0.0, 0.0, 0.0, 0.0, 0.0, 0.0, 0.0, 0.0, 0.0, 0.0, 0.0, 0.0, 0.0, 0.0, 0.0, 0.0, 0.0]): _vg.add([_i], _w, 'REPLACE')
_vg = ob_cap.vertex_groups.new(name='Bone.001')
for _i, _w in zip([0, 1, 2, 3, 4, 5, 6, 7, 8, 9, 10, 11, 12, 13, 14, 15, 16, 17, 18, 19, 20, 21, 22, 23, 24, 25, 26, 27, 28, 29, 30, 31, 32, 33, 34, 35, 36, 37, 38, 39, 40, 41, 42, 43, 44, 45, 46, 47, 48, 49, 50, 51, 52, 53, 54, 55, 56, 57], [1.0, 1.0, 1.0, 1.0, 1.0, 1.0, 1.0, 1.0, 1.0, 1.0, 1.0, 1.0, 1.0, 1.0, 1.0, 1.0, 1.0, 1.0, 1.0, 1.0, 1.0, 1.0, 1.0, 1.0, 1.0, 1.0, 1.0, 1.0, 1.0, 1.0, 1.0, 1.0, 1.0, 1.0, 1.0, 1.0, 1.0, 1.0, 1.0, 1.0, 1.0, 1.0, 1.0, 1.0, 1.0, 1.0, 1.0, 1.0, 1.0, 1.0, 1.0, 1.0, 1.0, 1.0, 1.0, 1.0, 1.0, 1.0]): _vg.add([_i], _w, 'REPLACE')
_m = ob_cap.modifiers.new('Armature', 'ARMATURE')
_m.object = ob_armature
_m.use_bone_envelopes = True
ob_upperarmr.parent = ob_armature
ob_upperarmr.matrix_parent_inverse = Matrix(((0.4619, 0.0, 0.0, 0.008019), (0.0, 0.4619, 0.0, 0.003192), (0.0, 0.0, 0.4619, -1.281), (0.0, 0.0, 0.0, 1.0)))
ob_upperarmr.location = (0.01, 0.0, 0.8972)
ob_upperarmr.scale = (0.9956, 0.8407, 0.9082)
ob_upperarmr.lineart.crease_threshold = 0.0
_vg = ob_upperarmr.vertex_groups.new(name='Bone')
_vg = ob_upperarmr.vertex_groups.new(name='Bone_L')
for _i, _w in zip([0, 1, 2, 3, 4, 5, 6, 7], [0.05045, 0.03987, 0.05276, 0.03976, 0.9516, 0.9531, 0.9492, 0.9523]): _vg.add([_i], _w, 'REPLACE')
_vg = ob_upperarmr.vertex_groups.new(name='Bone_L.001')
for _i, _w in zip([0, 1, 2, 3, 4, 5, 6, 7], [0.9496, 0.9551, 0.9472, 0.9551, 0.04672, 0.04376, 0.05083, 0.04548]): _vg.add([_i], _w, 'REPLACE')
_vg = ob_upperarmr.vertex_groups.new(name='Bone_L.002')
_vg = ob_upperarmr.vertex_groups.new(name='Bone_L.003')
_vg = ob_upperarmr.vertex_groups.new(name='Bone_R')
_vg = ob_upperarmr.vertex_groups.new(name='Bone_R.001')
_vg = ob_upperarmr.vertex_groups.new(name='Bone_R.002')
_vg = ob_upperarmr.vertex_groups.new(name='Bone_R.003')
_vg = ob_upperarmr.vertex_groups.new(name='Bone_L.005')
_vg = ob_upperarmr.vertex_groups.new(name='Bone_L.006')
_vg = ob_upperarmr.vertex_groups.new(name='Bone_L.007')
_vg = ob_upperarmr.vertex_groups.new(name='Bone_R.005')
_vg = ob_upperarmr.vertex_groups.new(name='Bone_R.006')
_vg = ob_upperarmr.vertex_groups.new(name='Bone_R.007')
_vg = ob_upperarmr.vertex_groups.new(name='Bone.001')
_m = ob_upperarmr.modifiers.new('Armature', 'ARMATURE')
_m.object = ob_armature
_m.use_bone_envelopes = True
ob_lowerarmr.parent = ob_armature
ob_lowerarmr.matrix_parent_inverse = Matrix(((0.4619, 0.0, 0.0, 0.008019), (0.0, 0.4619, 0.0, 0.003192), (0.0, 0.0, 0.4619, -1.281), (0.0, 0.0, 0.0, 1.0)))
ob_lowerarmr.location = (0.0, 0.0, 0.4825)
ob_lowerarmr.lineart.crease_threshold = 0.0
_vg = ob_lowerarmr.vertex_groups.new(name='Bone')
_vg = ob_lowerarmr.vertex_groups.new(name='Bone_L')
_vg = ob_lowerarmr.vertex_groups.new(name='Bone_L.001')
_vg = ob_lowerarmr.vertex_groups.new(name='Bone_L.002')
_vg.add([0, 1, 2, 3, 4, 5, 6, 7], 1.0, 'REPLACE')
_vg = ob_lowerarmr.vertex_groups.new(name='Bone_L.003')
_vg = ob_lowerarmr.vertex_groups.new(name='Bone_R')
_vg = ob_lowerarmr.vertex_groups.new(name='Bone_R.001')
_vg = ob_lowerarmr.vertex_groups.new(name='Bone_R.002')
_vg = ob_lowerarmr.vertex_groups.new(name='Bone_R.003')
_vg = ob_lowerarmr.vertex_groups.new(name='Bone_L.005')
_vg = ob_lowerarmr.vertex_groups.new(name='Bone_L.006')
_vg = ob_lowerarmr.vertex_groups.new(name='Bone_L.007')
_vg = ob_lowerarmr.vertex_groups.new(name='Bone_R.005')
_vg = ob_lowerarmr.vertex_groups.new(name='Bone_R.006')
_vg = ob_lowerarmr.vertex_groups.new(name='Bone_R.007')
_vg = ob_lowerarmr.vertex_groups.new(name='Bone.001')
_m = ob_lowerarmr.modifiers.new('Armature', 'ARMATURE')
_m.object = ob_armature
_m.use_bone_envelopes = True
ob_hand_l.parent = ob_armature
ob_hand_l.matrix_parent_inverse = Matrix(((0.4619, 0.0, 0.0, 0.008019), (0.0, 0.4619, 0.0, 0.003192), (0.0, 0.0, 0.4619, -1.281), (0.0, 0.0, 0.0, 1.0)))
ob_hand_l.location = (-3.331, 0.0, 4.89)
ob_hand_l.scale = (0.3351, 0.3351, 0.3351)
ob_hand_l.lineart.crease_threshold = 0.0
_vg = ob_hand_l.vertex_groups.new(name='Bone')
_vg = ob_hand_l.vertex_groups.new(name='Bone_L')
_vg = ob_hand_l.vertex_groups.new(name='Bone_L.001')
_vg = ob_hand_l.vertex_groups.new(name='Bone_L.002')
_vg = ob_hand_l.vertex_groups.new(name='Bone_L.003')
_vg.add([0, 1, 2, 3, 4, 5, 6, 7], 1.0, 'REPLACE')
_vg = ob_hand_l.vertex_groups.new(name='Bone_R')
_vg = ob_hand_l.vertex_groups.new(name='Bone_R.001')
_vg = ob_hand_l.vertex_groups.new(name='Bone_R.002')
_vg = ob_hand_l.vertex_groups.new(name='Bone_R.003')
_vg = ob_hand_l.vertex_groups.new(name='Bone_L.005')
_vg = ob_hand_l.vertex_groups.new(name='Bone_L.006')
_vg = ob_hand_l.vertex_groups.new(name='Bone_L.007')
_vg = ob_hand_l.vertex_groups.new(name='Bone_R.005')
_vg = ob_hand_l.vertex_groups.new(name='Bone_R.006')
_vg = ob_hand_l.vertex_groups.new(name='Bone_R.007')
_vg = ob_hand_l.vertex_groups.new(name='Bone.001')
_m = ob_hand_l.modifiers.new('Armature', 'ARMATURE')
_m.object = ob_armature
_m.use_bone_envelopes = True
ob_upperarml.parent = ob_armature
ob_upperarml.matrix_parent_inverse = Matrix(((0.4619, 0.0, 0.0, 0.008019), (0.0, 0.4619, 0.0, 0.003192), (0.0, 0.0, 0.4619, -1.281), (0.0, 0.0, 0.0, 1.0)))
ob_upperarml.location = (-0.01, 0.0, 0.8972)
ob_upperarml.scale = (0.9924, 0.8407, 0.9082)
ob_upperarml.lineart.crease_threshold = 0.0
_vg = ob_upperarml.vertex_groups.new(name='Bone')
_vg = ob_upperarml.vertex_groups.new(name='Bone_L')
_vg = ob_upperarml.vertex_groups.new(name='Bone_L.001')
_vg = ob_upperarml.vertex_groups.new(name='Bone_L.002')
_vg = ob_upperarml.vertex_groups.new(name='Bone_L.003')
_vg = ob_upperarml.vertex_groups.new(name='Bone_R')
for _i, _w in zip([0, 1, 2, 3, 4, 5, 6, 7], [0.04771, 0.03887, 0.05188, 0.03767, 0.9519, 0.9534, 0.9488, 0.9519]): _vg.add([_i], _w, 'REPLACE')
_vg = ob_upperarml.vertex_groups.new(name='Bone_R.001')
for _i, _w in zip([0, 1, 2, 3, 4, 5, 6, 7], [0.9511, 0.9556, 0.9481, 0.9562, 0.04626, 0.04315, 0.05118, 0.04628]): _vg.add([_i], _w, 'REPLACE')
_vg = ob_upperarml.vertex_groups.new(name='Bone_R.002')
_vg = ob_upperarml.vertex_groups.new(name='Bone_R.003')
_vg = ob_upperarml.vertex_groups.new(name='Bone_L.005')
_vg = ob_upperarml.vertex_groups.new(name='Bone_L.006')
_vg = ob_upperarml.vertex_groups.new(name='Bone_L.007')
_vg = ob_upperarml.vertex_groups.new(name='Bone_R.005')
_vg = ob_upperarml.vertex_groups.new(name='Bone_R.006')
_vg = ob_upperarml.vertex_groups.new(name='Bone_R.007')
_vg = ob_upperarml.vertex_groups.new(name='Bone.001')
_m = ob_upperarml.modifiers.new('Armature', 'ARMATURE')
_m.object = ob_armature
_m.use_bone_envelopes = True
ob_lowerarml.parent = ob_armature
ob_lowerarml.matrix_parent_inverse = Matrix(((0.4619, 0.0, 0.0, 0.008019), (0.0, 0.4619, 0.0, 0.003192), (0.0, 0.0, 0.4619, -1.281), (0.0, 0.0, 0.0, 1.0)))
ob_lowerarml.location = (0.0, 0.0, 0.4825)
ob_lowerarml.lineart.crease_threshold = 0.0
_vg = ob_lowerarml.vertex_groups.new(name='Bone')
_vg = ob_lowerarml.vertex_groups.new(name='Bone_L')
_vg = ob_lowerarml.vertex_groups.new(name='Bone_L.001')
_vg = ob_lowerarml.vertex_groups.new(name='Bone_L.002')
_vg = ob_lowerarml.vertex_groups.new(name='Bone_L.003')
_vg = ob_lowerarml.vertex_groups.new(name='Bone_R')
_vg = ob_lowerarml.vertex_groups.new(name='Bone_R.001')
_vg = ob_lowerarml.vertex_groups.new(name='Bone_R.002')
for _i, _w in zip([0, 1, 2, 3, 4, 5, 6, 7], [0.8735, 0.9723, 0.9967, 0.9909, 0.2364, 0.9677, 0.9932, 0.9038]): _vg.add([_i], _w, 'REPLACE')
_vg = ob_lowerarml.vertex_groups.new(name='Bone_R.003')
for _i, _w in zip([0, 1, 4, 5, 7], [0.1265, 0.005322, 0.7636, 0.01456, 0.09617]): _vg.add([_i], _w, 'REPLACE')
_vg = ob_lowerarml.vertex_groups.new(name='Bone_L.005')
_vg = ob_lowerarml.vertex_groups.new(name='Bone_L.006')
_vg = ob_lowerarml.vertex_groups.new(name='Bone_L.007')
_vg = ob_lowerarml.vertex_groups.new(name='Bone_R.005')
_vg = ob_lowerarml.vertex_groups.new(name='Bone_R.006')
_vg = ob_lowerarml.vertex_groups.new(name='Bone_R.007')
_vg = ob_lowerarml.vertex_groups.new(name='Bone.001')
_m = ob_lowerarml.modifiers.new('Armature', 'ARMATURE')
_m.object = ob_armature
_m.use_bone_envelopes = True
ob_hand_r.parent = ob_armature
ob_hand_r.matrix_parent_inverse = Matrix(((0.4619, 0.0, 0.0, 0.008019), (0.0, 0.4619, 0.0, 0.003192), (0.0, 0.0, 0.4619, -1.281), (0.0, 0.0, 0.0, 1.0)))
ob_hand_r.location = (3.321, 0.0, 4.89)
ob_hand_r.scale = (0.3351, 0.3351, 0.3351)
ob_hand_r.lineart.crease_threshold = 0.0
_vg = ob_hand_r.vertex_groups.new(name='Bone')
_vg = ob_hand_r.vertex_groups.new(name='Bone_L')
_vg = ob_hand_r.vertex_groups.new(name='Bone_L.001')
_vg = ob_hand_r.vertex_groups.new(name='Bone_L.002')
_vg = ob_hand_r.vertex_groups.new(name='Bone_L.003')
_vg = ob_hand_r.vertex_groups.new(name='Bone_R')
_vg = ob_hand_r.vertex_groups.new(name='Bone_R.001')
_vg = ob_hand_r.vertex_groups.new(name='Bone_R.002')
_vg = ob_hand_r.vertex_groups.new(name='Bone_R.003')
_vg.add([0, 1, 2, 3, 4, 5, 6, 7], 1.0, 'REPLACE')
_vg = ob_hand_r.vertex_groups.new(name='Bone_L.005')
_vg = ob_hand_r.vertex_groups.new(name='Bone_L.006')
_vg = ob_hand_r.vertex_groups.new(name='Bone_L.007')
_vg = ob_hand_r.vertex_groups.new(name='Bone_R.005')
_vg = ob_hand_r.vertex_groups.new(name='Bone_R.006')
_vg = ob_hand_r.vertex_groups.new(name='Bone_R.007')
_vg = ob_hand_r.vertex_groups.new(name='Bone.001')
_m = ob_hand_r.modifiers.new('Armature', 'ARMATURE')
_m.object = ob_armature
_m.use_bone_envelopes = True
ob_lamp.location = (4.076, 1.005, 5.904)
ob_lamp.rotation_euler = (0.6503, 0.05522, 1.866)
ob_lamp.lock_rotations_4d = False
ob_lamp.empty_display_type = 'ARROWS'
ob_lamp.color = (0.0, 0.0, 0.0, 0.0)
ob_lamp.lineart.crease_threshold = 0.0
ob_camera.location = (7.481, -6.508, 5.344)
ob_camera.rotation_euler = (1.109, 0.01082, 0.8149)
ob_camera.lock_rotations_4d = False
ob_camera.empty_display_type = 'ARROWS'
ob_camera.color = (0.0, 0.0, 0.0, 0.0)
ob_camera.display_type = 'WIRE'
ob_camera.lineart.crease_threshold = 0.0

# ---- collection membership
col_collection_1.objects.link(ob_armature)
col_collection_1.objects.link(ob_spine)
col_collection_1.objects.link(ob_upperlegr)
col_collection_1.objects.link(ob_lowerlegr)
col_collection_1.objects.link(ob_upperlegl)
col_collection_1.objects.link(ob_lowerlegl)
col_collection_1.objects.link(ob_body)
col_collection_1.objects.link(ob_chest)
col_collection_1.objects.link(ob_head)
col_collection_1.objects.link(ob_cap)
col_collection_1.objects.link(ob_upperarmr)
col_collection_1.objects.link(ob_lowerarmr)
col_collection_1.objects.link(ob_hand_l)
col_collection_1.objects.link(ob_upperarml)
col_collection_1.objects.link(ob_lowerarml)
col_collection_1.objects.link(ob_hand_r)
col_collection_1.objects.link(ob_lamp)
col_collection_1.objects.link(ob_camera)

# ---- scene / render settings (as saved in the file)
scene.camera = ob_camera
scene.frame_start = 1; scene.frame_end = 250; scene.frame_set(1)
scene.render.engine = 'BLENDER_EEVEE_NEXT'
scene.render.image_settings.color_mode = 'RGB'
scene.render.image_settings.compression = 90
scene.render.resolution_percentage = 50
scene.render.dither_intensity = 0.0
scene.render.bake_margin = 2
scene.render.bake_bias = 0.0
scene.cycles.use_denoising = False
scene.cycles.samples = 10
scene.cycles.sampling_pattern = 'TABULATED_SOBOL'
scene.cycles.light_sampling_threshold = 0.0
scene.cycles.use_adaptive_sampling = False
scene.cycles.use_light_tree = False
scene.cycles.blur_glossy = 0.0
scene.cycles.volume_bounces = 1
scene.cycles.pixel_filter_type = 'GAUSSIAN'
scene.cycles.sample_clamp_indirect = 0.0
scene.view_settings.view_transform = 'Standard'
bpy.context.view_layer.update()
